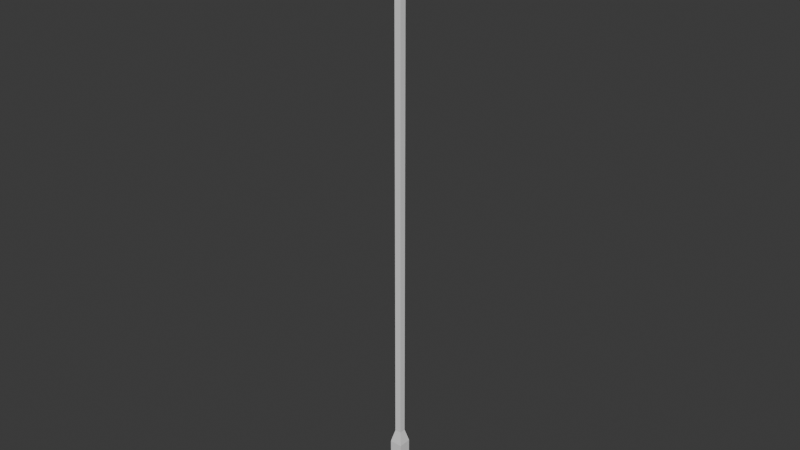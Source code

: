 # Source: fishing_rod.blend  (saved by Blender 4.3.34; exported with 4.5.12 LTS)
import bpy
from mathutils import Matrix  # noqa: F401  (used for matrix-valued properties, if any)

bpy.ops.wm.read_factory_settings(use_empty=True)
scene = bpy.context.scene
scene.name = 'Scene'

# ---- collections
col_collection = bpy.data.collections.new('Collection'); scene.collection.children.link(col_collection)

# ---- world
world_world = bpy.data.worlds.new('World'); scene.world = world_world
world_world.use_nodes = True; world_world.node_tree.nodes.clear()
_N = world_world.node_tree.nodes; _L = world_world.node_tree.links
n0 = _N.new('ShaderNodeOutputWorld'); n0.name = 'World Output'; n0.location = (300, 300)
n1 = _N.new('ShaderNodeBackground'); n1.name = 'Background'; n1.location = (10, 300)
n1.inputs[0].default_value = (0.05088, 0.05088, 0.05088, 1.0)
_L.new(n1.outputs[0], n0.inputs[0])
n0.is_active_output = True
world_world.color = (0.05088, 0.05088, 0.05088)
world_world.sun_shadow_jitter_overblur = 0.0

# ---- meshes
me_cube_002 = bpy.data.meshes.new('Cube.002')
me_cube_002.from_pydata([(-0.02319, -0.02264, 0.2331), (-0.02319, -0.02264, 0.2331), (-0.02319, -0.02264, 0.2331), (-0.02319, -0.02264, 0.2331), (-0.02319, 0.0226, 0.2331), (-0.02319, 0.0226, 0.2331), (-0.02319, 0.0226, 0.2331), (-0.02319, 0.0226, 0.2331), (-0.02319, -0.02264, -2.242e-05), (-0.02319, -0.02264, -2.242e-05), (-0.02319, -0.02264, -2.242e-05), (-0.02319, 0.0226, -2.242e-05), (-0.02319, 0.0226, -2.242e-05), (-0.02319, 0.0226, -2.242e-05), (0.02205, -0.02264, 0.2331), (0.02205, -0.02264, 0.2331), (0.02205, -0.02264, 0.2331), (0.02205, -0.02264, 0.2331), (0.02205, 0.0226, 0.2331), (0.02205, 0.0226, 0.2331), (0.02205, 0.0226, 0.2331), (0.02205, 0.0226, 0.2331), (0.02205, -0.02264, -2.242e-05), (0.02205, -0.02264, -2.242e-05), (0.02205, -0.02264, -2.242e-05), (0.02205, 0.0226, -2.242e-05), (0.02205, 0.0226, -2.242e-05), (0.02205, 0.0226, -2.242e-05), (-0.01185, -0.0113, 0.2795), (-0.01185, -0.0113, 0.2795), (-0.01185, -0.0113, 0.2795), (-0.01185, -0.0113, 0.2795), (-0.01185, 0.01126, 0.2795), (-0.01185, 0.01126, 0.2795), (-0.01185, 0.01126, 0.2795), (-0.01185, 0.01126, 0.2795), (0.01071, -0.0113, 0.2795), (0.01071, -0.0113, 0.2795), (0.01071, -0.0113, 0.2795), (0.01071, -0.0113, 0.2795), (0.01071, 0.01126, 0.2795), (0.01071, 0.01126, 0.2795), (0.01071, 0.01126, 0.2795), (0.01071, 0.01126, 0.2795), (-0.01185, -0.0113, 2.176), (-0.01185, -0.0113, 2.176), (-0.01185, -0.0113, 2.176), (-0.01185, 0.01126, 2.176), (-0.01185, 0.01126, 2.176), (-0.01185, 0.01126, 2.176), (0.01071, -0.0113, 2.176), (0.01071, -0.0113, 2.176), (0.01071, -0.0113, 2.176), (0.01071, 0.01126, 2.176), (0.01071, 0.01126, 2.176), (0.01071, 0.01126, 2.176)], [], [(3, 7, 13), (3, 13, 10), (9, 12, 26), (9, 26, 23), (24, 27, 21), (24, 21, 17), (19, 5, 33), (19, 33, 41), (8, 22, 14), (8, 14, 0), (25, 11, 4), (25, 4, 18), (40, 32, 47), (40, 47, 53), (16, 20, 42), (16, 42, 38), (6, 2, 30), (6, 30, 34), (1, 15, 37), (1, 37, 29), (51, 54, 48), (51, 48, 45), (39, 43, 55), (39, 55, 52), (28, 36, 50), (28, 50, 44), (35, 31, 46), (35, 46, 49)])
_uv = me_cube_002.uv_layers.new(name='UVMap')
_uv.uv.foreach_set('vector', [0.02201, 0.108, 0.001215, 0.108, 0.001215, 0.001215, 0.02201, 0.108, 0.001215, 0.001215, 0.02201, 0.001215, 0.1149, 0.02201, 0.09411, 0.02201, 0.09411, 0.001215, 0.1149, 0.02201, 0.09411, 0.001215, 0.1149, 0.001215, 0.04523, 0.9988, 0.02444, 0.9988, 0.02444, 0.892, 0.04523, 0.9988, 0.02444, 0.892, 0.04523, 0.892, 0.04766, 0.108, 0.06845, 0.108, 0.06324, 0.1297, 0.04766, 0.108, 0.06324, 0.1297, 0.05287, 0.1297, 0.09168, 0.9988, 0.07088, 0.9988, 0.07088, 0.892, 0.09168, 0.9988, 0.07088, 0.892, 0.09168, 0.892, 0.04766, 0.001215, 0.06845, 0.001215, 0.06845, 0.108, 0.04766, 0.001215, 0.06845, 0.108, 0.04766, 0.108, 0.05287, 0.1297, 0.06324, 0.1297, 0.06324, 0.9988, 0.05287, 0.1297, 0.06324, 0.9988, 0.05287, 0.9988, 0.04523, 0.892, 0.02444, 0.892, 0.02965, 0.8703, 0.04523, 0.892, 0.02965, 0.8703, 0.04002, 0.8703, 0.001215, 0.108, 0.02201, 0.108, 0.0168, 0.1297, 0.001215, 0.108, 0.0168, 0.1297, 0.006427, 0.1297, 0.09168, 0.892, 0.07088, 0.892, 0.0761, 0.8703, 0.09168, 0.892, 0.0761, 0.8703, 0.08647, 0.8703, 0.1045, 0.03481, 0.09411, 0.03481, 0.09411, 0.02444, 0.1045, 0.03481, 0.09411, 0.02444, 0.1045, 0.02444, 0.04002, 0.8703, 0.02965, 0.8703, 0.02965, 0.001215, 0.04002, 0.8703, 0.02965, 0.001215, 0.04002, 0.001215, 0.08647, 0.8703, 0.0761, 0.8703, 0.0761, 0.001215, 0.08647, 0.8703, 0.0761, 0.001215, 0.08647, 0.001215, 0.006427, 0.1297, 0.0168, 0.1297, 0.0168, 0.9988, 0.006427, 0.1297, 0.0168, 0.9988, 0.006427, 0.9988])
me_cube_002.update()
me_cube_002.normals_split_custom_set([tuple(v) for v in zip(*[iter([-1.0, 0.0, 0.0, -1.0, 0.0, 0.0, -1.0, 0.0, 0.0, -1.0, 8.193e-09, 0.0, -1.0, 8.193e-09, 0.0, -1.0, 8.193e-09, 0.0, 0.0, -4.117e-08, -1.0, 0.0, -4.117e-08, -1.0, 0.0, -4.117e-08, -1.0, 0.0, -4.117e-08, -1.0, 0.0, -4.117e-08, -1.0, 0.0, -4.117e-08, -1.0, 1.0, 0.0, 0.0, 1.0, 0.0, 0.0, 1.0, 0.0, 0.0, 1.0, 0.0, 0.0, 1.0, 0.0, 0.0, 1.0, 0.0, 0.0, 0.0, 0.9714, 0.2373, 0.0, 0.9714, 0.2373, 0.0, 0.9714, 0.2373, 0.0, 0.9714, 0.2373, 0.0, 0.9714, 0.2373, 0.0, 0.9714, 0.2373, 0.0, -1.0, 4.416e-08, 0.0, -1.0, 4.416e-08, 0.0, -1.0, 4.416e-08, 0.0, -1.0, 6.624e-08, 0.0, -1.0, 6.624e-08, 0.0, -1.0, 6.624e-08, 0.0, 1.0, 0.0, 0.0, 1.0, 0.0, 0.0, 1.0, 0.0, 0.0, 1.0, 0.0, 0.0, 1.0, 0.0, 0.0, 1.0, 0.0, 0.0, 1.0, -6.258e-08, 0.0, 1.0, -6.258e-08, 0.0, 1.0, -6.258e-08, 0.0, 1.0, -6.258e-08, 0.0, 1.0, -6.258e-08, 0.0, 1.0, -6.258e-08, 0.9714, 0.0, 0.2373, 0.9714, 0.0, 0.2373, 0.9714, 0.0, 0.2373, 0.9714, 0.0, 0.2373, 0.9714, 0.0, 0.2373, 0.9714, 0.0, 0.2373, -0.9714, 0.0, 0.2373, -0.9714, 0.0, 0.2373, -0.9714, 0.0, 0.2373, -0.9714, 0.0, 0.2373, -0.9714, 0.0, 0.2373, -0.9714, 0.0, 0.2373, 0.0, -0.9714, 0.2373, 0.0, -0.9714, 0.2373, 0.0, -0.9714, 0.2373, 0.0, -0.9714, 0.2373, 0.0, -0.9714, 0.2373, 0.0, -0.9714, 0.2373, 0.0, 0.0, 1.0, 0.0, 0.0, 1.0, 0.0, 0.0, 1.0, 0.0, 0.0, 1.0, 0.0, 0.0, 1.0, 0.0, 0.0, 1.0, 1.0, 0.0, 0.0, 1.0, 0.0, 0.0, 1.0, 0.0, 0.0, 1.0, 0.0, 0.0, 1.0, 0.0, 0.0, 1.0, 0.0, 0.0, 0.0, -1.0, 6.258e-08, 0.0, -1.0, 6.258e-08, 0.0, -1.0, 6.258e-08, 0.0, -1.0, 6.258e-08, 0.0, -1.0, 6.258e-08, 0.0, -1.0, 6.258e-08, -1.0, 0.0, 0.0, -1.0, 0.0, 0.0, -1.0, 0.0, 0.0, -1.0, 0.0, 0.0, -1.0, 0.0, 0.0, -1.0, 0.0, 0.0])] * 3)])

# ---- objects
ob_fishing_rod = bpy.data.objects.new('fishing_rod', me_cube_002)

# ---- transforms, parenting, visibility, modifiers, constraints
ob_fishing_rod.location = (0.0, 0.0, 0.0)
ob_fishing_rod.rotation_mode = 'QUATERNION'
ob_fishing_rod.rotation_quaternion = (1.0, 0.0, 0.0, 0.0)
ob_fishing_rod.scale = (0.8, 0.8, 0.8)

# ---- collection membership
scene.collection.objects.link(ob_fishing_rod)

# ---- scene / render settings (as saved in the file)
scene.frame_start = 1; scene.frame_end = 250; scene.frame_set(1)
scene.render.engine = 'BLENDER_EEVEE_NEXT'
bpy.context.view_layer.update()

# ---- added for rendering (the .blend has no active camera and no usable light): camera, sun
cam_auto = bpy.data.cameras.new('AutoCamera')
cam_auto.lens = 50.0
cam_auto.sensor_width = 36.0
cam_auto.clip_end = 1000.0
ob_auto_camera = bpy.data.objects.new('AutoCamera', cam_auto)
scene.collection.objects.link(ob_auto_camera)
ob_auto_camera.location = (1.61105, -1.93382, 2.15968)
ob_auto_camera.rotation_euler = (1.09748, -7.21219e-08, 0.694738)
scene.camera = ob_auto_camera
light_auto_sun = bpy.data.lights.new('AutoSun', 'SUN')
light_auto_sun.energy = 3.0
light_auto_sun.angle = 0.0523599
ob_auto_sun = bpy.data.objects.new('AutoSun', light_auto_sun)
scene.collection.objects.link(ob_auto_sun)
ob_auto_sun.rotation_euler = (0.872665, 0.174533, 0.523599)
bpy.context.view_layer.update()
